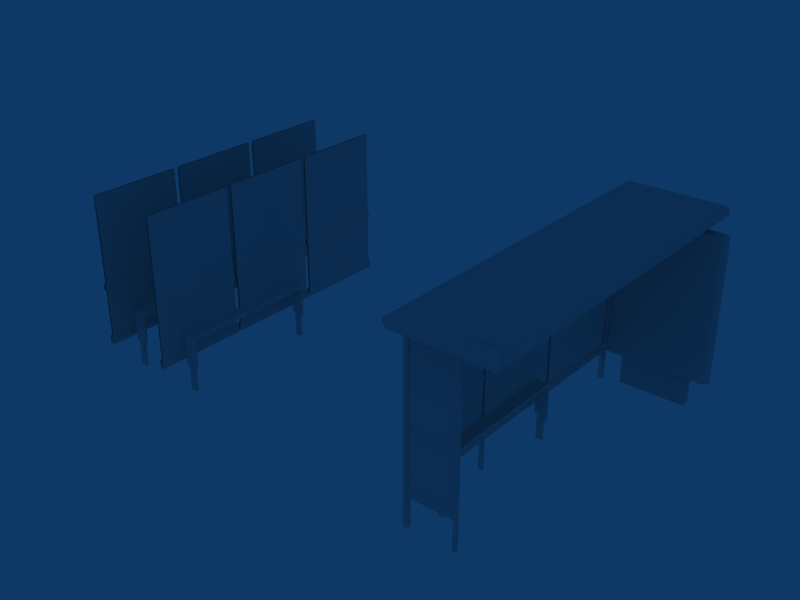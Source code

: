 # Source: Insignia_A.blend  (saved by Blender 2.49.2; exported with 4.5.12 LTS)
import bpy
from mathutils import Matrix  # noqa: F401  (used for matrix-valued properties, if any)

bpy.ops.wm.read_factory_settings(use_empty=True)
scene = bpy.context.scene
scene.name = 'Scene'

# ---- collections
col_collection_1 = bpy.data.collections.new('Collection 1'); scene.collection.children.link(col_collection_1)

# ---- world
world_world = bpy.data.worlds.new('World'); scene.world = world_world
world_world.color = (0.05656, 0.2208, 0.4)
world_world.use_sun_shadow = False
world_world.sun_shadow_jitter_overblur = 0.0
world_world.cycles.sampling_method = 'MANUAL'
world_world.cycles.sample_map_resolution = 256

# ---- meshes
me_cube_001 = bpy.data.meshes.new('Cube.001')
me_cube_001.from_pydata([(-4.98, -1.965, 0.15), (-4.98, -1.965, 0.27), (-4.99, -1.965, 0.28), (-4.99, -0.675, 0.28), (-4.98, -0.675, 0.27), (-4.98, -0.675, 0.15), (-5.02, -0.675, 0.15), (-5.02, -0.675, 0.27), (-5.01, -0.675, 0.28), (-5.01, -1.965, 0.28), (-5.02, -1.965, 0.27), (-5.02, -1.965, 0.15), (-5.02, -0.645, 0.15), (-5.02, -0.645, 0.27), (-5.01, -0.645, 0.28), (-5.01, 0.645, 0.28), (-5.02, 0.645, 0.27), (-5.02, 0.645, 0.15), (-4.98, 0.645, 0.15), (-4.98, 0.645, 0.27), (-4.99, 0.645, 0.28), (-4.99, -0.645, 0.28), (-4.98, -0.645, 0.27), (-4.98, -0.645, 0.15), (-4.98, 0.675, 0.15), (-4.98, 0.675, 0.27), (-4.99, 0.675, 0.28), (-4.98, 1.965, 0.27), (-4.98, 1.965, 0.15), (-5.02, 1.965, 0.15), (-5.02, 1.965, 0.27), (-5.01, 1.965, 0.28), (-5.01, 0.675, 0.28), (-5.02, 0.675, 0.27), (-5.02, 0.675, 0.15), (-4.99, 1.965, 0.28), (-5.02, -0.675, 0.94), (-5.02, -1.965, 0.94), (-5.02, -0.675, 1.01), (-5.02, -1.965, 1.01), (-5.01, -0.675, 0.93), (-5.01, -1.965, 0.93), (-5.01, -0.675, 1.02), (-5.01, -1.965, 1.02), (-5.01, -0.645, 1.02), (-5.01, 0.645, 1.02), (-5.01, -0.645, 0.93), (-5.01, 0.645, 0.93), (-5.02, -0.645, 1.01), (-5.02, 0.645, 1.01), (-5.02, -0.645, 0.94), (-5.02, 0.645, 0.94), (-4.98, 0.645, 0.94), (-4.98, -0.645, 0.94), (-4.98, 0.645, 1.01), (-4.98, -0.645, 1.01), (-4.99, 0.645, 0.93), (-4.99, -0.645, 0.93), (-4.99, -0.645, 1.02), (-4.99, 0.675, 1.02), (-4.99, 1.965, 1.02), (-4.99, 0.675, 0.93), (-4.99, 1.965, 0.93), (-4.98, 0.675, 1.01), (-4.98, 1.965, 1.01), (-4.98, 0.675, 0.94), (-4.98, 1.965, 0.94), (-5.02, 1.965, 0.94), (-5.02, 0.675, 0.94), (-5.02, 1.965, 1.01), (-5.02, 0.675, 1.01), (-5.01, 1.965, 0.93), (-5.01, 0.675, 0.93), (-5.01, 1.965, 1.02), (-5.01, 0.675, 1.02), (-4.99, -1.965, 1.02), (-4.99, -0.675, 1.02), (-4.99, -1.965, 0.93), (-4.99, -0.675, 0.93), (-4.98, -1.965, 1.01), (-4.98, -0.675, 1.01), (-4.98, -1.965, 0.94), (-4.98, -0.675, 0.94), (-4.99, 0.645, 1.02), (-3.99, 1.965, 0.28), (-4.01, 0.695, 1.02), (-4.01, 1.945, 1.02), (-4.01, 1.945, 2.22), (-4.01, 0.695, 2.22), (-3.99, 0.695, 2.22), (-3.99, 1.945, 2.22), (-3.99, 1.945, 1.02), (-3.99, 0.695, 1.02), (-3.99, -0.625, 1.02), (-3.99, 0.625, 1.02), (-3.99, 0.625, 2.22), (-3.99, -0.625, 2.22), (-4.01, -0.625, 2.22), (-4.01, 0.625, 2.22), (-4.01, 0.625, 1.02), (-4.01, -0.625, 1.02), (-4.01, -1.945, 1.02), (-4.01, -0.695, 1.02), (-4.01, -0.695, 2.22), (-4.01, -1.945, 2.22), (-3.99, -1.945, 2.22), (-3.99, -0.695, 2.22), (-3.99, -0.695, 1.02), (-3.99, -1.945, 1.02), (-3.99, -1.945, 0.28), (-3.99, -0.695, 0.28), (-3.99, -0.695, 0.93), (-3.99, -1.945, 0.93), (-4.01, -1.945, 0.93), (-4.01, -0.695, 0.93), (-4.01, -0.695, 0.28), (-4.01, -1.945, 0.28), (-4.01, -0.625, 0.28), (-4.01, 0.625, 0.28), (-4.01, 0.625, 0.93), (-4.01, -0.625, 0.93), (-3.99, -0.625, 0.93), (-3.99, 0.625, 0.93), (-3.99, 0.625, 0.28), (-3.99, -0.625, 0.28), (-3.99, 0.695, 0.28), (-3.99, 1.945, 0.28), (-3.99, 1.945, 0.93), (-3.99, 0.695, 0.93), (-4.01, 0.695, 0.93), (-4.01, 1.945, 0.93), (-4.01, 1.945, 0.28), (-4.01, 0.695, 0.28), (-4.91, 0.3, 0.54), (-4.91, 0.27, 0.51), (-4.91, 0.27, 0.55), (-4.91, -0.195, 0.51), (-4.91, -1.125, 0.51), (-4.91, -1.125, 0.55), (-4.91, -0.195, 0.55), (-4.91, -0.66, 0.51), (-4.91, -0.66, 0.55), (-4.91, -1.59, 0.55), (-4.91, -1.62, 0.54), (-4.91, -1.63, 0.51), (-4.87, -1.63, -0.25), (-4.87, -1.63, 0.1), (-4.79, -1.63, 0.1), (-4.79, -1.63, -0.25), (-4.75, -1.63, 0.1), (-4.91, -1.63, 0.1), (-4.75, -1.62, 0.53), (-4.91, -1.62, 0.54), (-4.75, -1.59, 0.54), (-4.91, -1.59, 0.55), (-4.91, -1.63, 0.51), (-4.75, -1.63, 0.5), (-4.91, 0.27, 0.55), (-4.75, 0.27, 0.54), (-4.91, -1.59, 0.51), (-4.91, -1.59, 0.1), (-4.87, -1.59, -0.25), (-4.87, -1.59, 0.1), (-4.91, -1.63, 0.1), (-4.87, -1.63, -0.25), (-4.87, -1.63, 0.1), (-4.75, -1.59, 0.1), (-4.79, -1.59, -0.25), (-4.79, -1.59, 0.1), (-4.75, -1.63, 0.5), (-4.75, -1.62, 0.53), (-4.75, -1.63, 0.1), (-4.79, -1.63, -0.25), (-4.79, -1.63, 0.1), (-4.75, -1.59, 0.5), (-4.91, -1.59, 0.1), (-4.75, -1.59, 0.1), (-4.91, -1.59, 0.51), (-4.87, -1.59, -0.25), (-4.79, -1.59, -0.25), (-4.79, -1.59, 0.1), (-4.87, -1.59, 0.1), (-4.75, -1.59, 0.5), (-4.75, -1.59, 0.54), (-4.91, -0.66, 0.55), (-4.75, -0.66, 0.54), (-4.91, -1.125, 0.55), (-4.91, -0.195, 0.55), (-4.75, -1.125, 0.54), (-4.75, -0.195, 0.54), (-4.75, -0.66, 0.54), (-4.75, -0.66, 0.5), (-4.75, -0.195, 0.54), (-4.75, -1.125, 0.54), (-4.75, -1.125, 0.5), (-4.75, -0.195, 0.5), (-4.75, 0.27, 0.54), (-4.75, 0.27, 0.5), (-4.79, 0.31, 0.1), (-4.79, 0.31, -0.25), (-4.75, 0.31, 0.1), (-4.75, 0.3, 0.53), (-4.75, 0.31, 0.5), (-4.79, 0.27, 0.1), (-4.79, 0.27, -0.25), (-4.75, 0.27, 0.1), (-4.87, 0.31, 0.1), (-4.87, 0.31, -0.25), (-4.91, 0.31, 0.1), (-4.91, 0.31, 0.51), (-4.87, 0.27, 0.1), (-4.87, 0.27, -0.25), (-4.91, 0.27, 0.1), (-4.75, 0.31, 0.5), (-4.91, 0.31, 0.51), (-4.91, 0.27, 0.55), (-4.75, 0.27, 0.54), (-4.91, 0.3, 0.54), (-4.75, 0.3, 0.53), (-4.91, 0.31, 0.1), (-4.75, 0.31, 0.1), (-4.79, 0.31, -0.25), (-4.79, 0.31, 0.1), (-4.87, 0.31, 0.1), (-4.87, 0.31, -0.25), (-4.87, 0.27, 0.1), (-4.79, 0.27, 0.1), (-4.79, 0.27, -0.25), (-4.87, 0.27, -0.25), (-4.91, 0.27, 0.51), (-4.75, 0.27, 0.1), (-4.91, 0.27, 0.1), (-4.75, 0.27, 0.5), (-3.99, 0.645, 1.02), (-4.99, -1.945, 0.28), (-4.99, -0.695, 0.28), (-4.99, -0.695, 2.22), (-4.99, -1.945, 2.22), (-5.01, -1.945, 2.22), (-5.01, -0.695, 2.22), (-5.01, -0.695, 0.28), (-5.01, -1.945, 0.28), (-5.01, -0.625, 0.28), (-5.01, 0.625, 0.28), (-5.01, 0.625, 2.22), (-5.01, -0.625, 2.22), (-4.99, -0.625, 2.22), (-4.99, 0.625, 2.22), (-4.99, 0.625, 0.28), (-4.99, -0.625, 0.28), (-4.99, 0.695, 0.28), (-4.99, 1.945, 0.28), (-4.99, 1.945, 2.22), (-4.99, 0.695, 2.22), (-5.01, 0.695, 2.22), (-5.01, 1.945, 2.22), (-5.01, 1.945, 0.28), (-5.01, 0.695, 0.28), (-3.75, 0.27, 0.5), (-3.91, 0.27, 0.1), (-3.75, 0.27, 0.1), (-3.91, 0.27, 0.51), (-3.87, 0.27, -0.25), (-3.79, 0.27, -0.25), (-3.79, 0.27, 0.1), (-3.87, 0.27, 0.1), (-3.87, 0.31, -0.25), (-3.87, 0.31, 0.1), (-3.79, 0.31, 0.1), (-3.79, 0.31, -0.25), (-3.75, 0.31, 0.1), (-3.91, 0.31, 0.1), (-3.75, 0.3, 0.53), (-3.91, 0.3, 0.54), (-3.75, 0.27, 0.54), (-3.91, 0.27, 0.55), (-3.91, 0.31, 0.51), (-3.75, 0.31, 0.5), (-3.91, 0.27, 0.51), (-3.91, 0.27, 0.1), (-3.87, 0.27, -0.25), (-3.87, 0.27, 0.1), (-3.91, 0.31, 0.51), (-3.91, 0.31, 0.1), (-3.87, 0.31, -0.25), (-3.87, 0.31, 0.1), (-3.75, 0.27, 0.1), (-3.79, 0.27, -0.25), (-3.79, 0.27, 0.1), (-3.75, 0.31, 0.5), (-3.75, 0.3, 0.53), (-3.75, 0.31, 0.1), (-3.79, 0.31, -0.25), (-3.79, 0.31, 0.1), (-3.75, 0.27, 0.5), (-3.75, 0.27, 0.54), (-3.75, -0.195, 0.5), (-3.75, -1.125, 0.5), (-3.75, -1.125, 0.54), (-3.75, -0.195, 0.54), (-3.75, -0.66, 0.5), (-3.75, -0.66, 0.54), (-3.75, -0.195, 0.54), (-3.75, -1.125, 0.54), (-3.91, -0.195, 0.55), (-3.91, -1.125, 0.55), (-3.75, -0.66, 0.54), (-3.91, -0.66, 0.55), (-3.75, -1.59, 0.54), (-3.75, 0.27, 0.5), (-3.75, -1.59, 0.5), (-3.75, 0.27, 0.54), (-3.87, -1.59, 0.1), (-3.79, -1.59, 0.1), (-3.79, -1.59, -0.25), (-3.87, -1.59, -0.25), (-3.91, -1.59, 0.51), (-3.75, -1.59, 0.1), (-3.91, -1.59, 0.1), (-3.75, -1.59, 0.5), (-3.79, -1.63, 0.1), (-3.79, -1.63, -0.25), (-3.75, -1.63, 0.1), (-3.75, -1.62, 0.53), (-3.75, -1.63, 0.5), (-3.79, -1.59, 0.1), (-3.79, -1.59, -0.25), (-3.75, -1.59, 0.1), (-3.87, -1.63, 0.1), (-3.87, -1.63, -0.25), (-3.91, -1.63, 0.1), (-3.91, -1.63, 0.51), (-3.87, -1.59, 0.1), (-3.87, -1.59, -0.25), (-3.91, -1.59, 0.1), (-3.91, -1.59, 0.51), (-3.75, 0.27, 0.54), (-3.91, 0.27, 0.55), (-3.75, -1.63, 0.5), (-3.91, -1.63, 0.51), (-3.91, -1.59, 0.55), (-3.75, -1.59, 0.54), (-3.91, -1.62, 0.54), (-3.75, -1.62, 0.53), (-3.91, -1.63, 0.1), (-3.75, -1.63, 0.1), (-3.79, -1.63, -0.25), (-3.79, -1.63, 0.1), (-3.87, -1.63, 0.1), (-3.87, -1.63, -0.25), (-3.98, -0.675, 0.94), (-3.98, -1.965, 0.94), (-3.98, -0.675, 1.01), (-3.98, -1.965, 1.01), (-3.99, -0.675, 0.93), (-3.99, -1.965, 0.93), (-3.99, -0.675, 1.02), (-3.99, -1.965, 1.02), (-4.01, 0.675, 1.02), (-4.01, 1.965, 1.02), (-4.01, 0.675, 0.93), (-4.01, 1.965, 0.93), (-4.02, 0.675, 1.01), (-4.02, 1.965, 1.01), (-4.02, 0.675, 0.94), (-4.02, 1.965, 0.94), (-4.02, 0.675, 0.15), (-4.02, 0.675, 0.27), (-4.01, 0.675, 0.28), (-4.01, 1.965, 0.28), (-4.02, 1.965, 0.27), (-4.02, 1.965, 0.15), (-3.98, 1.965, 0.15), (-3.98, 1.965, 0.27), (-3.99, 0.675, 0.28), (-3.98, 0.675, 0.27), (-3.98, 0.675, 0.15), (-3.98, 1.965, 0.94), (-3.98, 0.675, 0.94), (-3.98, 1.965, 1.01), (-3.98, 0.675, 1.01), (-3.99, 1.965, 0.93), (-3.99, 0.675, 0.93), (-3.99, 1.965, 1.02), (-3.99, 0.675, 1.02), (-3.99, -0.645, 1.02), (-3.99, -0.645, 0.93), (-3.99, 0.645, 0.93), (-3.98, -0.645, 1.01), (-3.98, 0.645, 1.01), (-3.98, -0.645, 0.94), (-3.98, 0.645, 0.94), (-3.98, -0.645, 0.15), (-3.98, -0.645, 0.27), (-3.99, -0.645, 0.28), (-3.99, 0.645, 0.28), (-3.98, 0.645, 0.27), (-3.98, 0.645, 0.15), (-4.02, 0.645, 0.15), (-4.02, 0.645, 0.27), (-4.01, 0.645, 0.28), (-4.01, -0.645, 0.28), (-4.02, -0.645, 0.27), (-4.02, -0.645, 0.15), (-4.02, 0.645, 0.94), (-4.02, -0.645, 0.94), (-4.02, 0.645, 1.01), (-4.02, -0.645, 1.01), (-4.01, 0.645, 0.93), (-4.01, -0.645, 0.93), (-4.01, 0.645, 1.02), (-4.01, -0.645, 1.02), (-4.01, -1.965, 1.02), (-4.01, -0.675, 1.02), (-4.01, -1.965, 0.93), (-4.01, -0.675, 0.93), (-4.02, -1.965, 1.01), (-4.02, -0.675, 1.01), (-4.02, -1.965, 0.94), (-4.02, -0.675, 0.94), (-4.02, -1.965, 0.15), (-4.02, -1.965, 0.27), (-4.01, -1.965, 0.28), (-4.01, -0.675, 0.28), (-4.02, -0.675, 0.27), (-4.02, -0.675, 0.15), (-3.98, -0.675, 0.15), (-3.98, -0.675, 0.27), (-3.99, -0.675, 0.28), (-3.99, -1.965, 0.28), (-3.98, -1.965, 0.27), (-3.98, -1.965, 0.15)], [], [(4, 3, 2, 1), (1, 0, 5, 4), (6, 11, 10, 7), (7, 10, 9, 8), (16, 13, 14, 15), (17, 12, 13, 16), (18, 19, 22, 23), (19, 20, 21, 22), (27, 35, 26, 25), (28, 27, 25, 24), (29, 34, 33, 30), (30, 33, 32, 31), (2, 3, 8, 9), (21, 20, 15, 14), (26, 35, 31, 32), (36, 37, 39, 38), (37, 36, 40, 41), (38, 39, 43, 42), (49, 48, 44, 45), (50, 51, 47, 46), (51, 50, 48, 49), (52, 54, 55, 53), (53, 57, 56, 52), (54, 83, 58, 55), (64, 60, 59, 63), (65, 61, 62, 66), (66, 64, 63, 65), (67, 68, 70, 69), (68, 67, 71, 72), (69, 70, 74, 73), (80, 76, 75, 79), (81, 77, 78, 82), (82, 80, 79, 81), (42, 43, 75, 76), (45, 44, 58, 83), (73, 74, 59, 60), (85, 88, 87, 86), (92, 91, 90, 89), (93, 94, 95, 96), (100, 97, 98, 99), (101, 104, 103, 102), (108, 107, 106, 105), (109, 110, 111, 112), (116, 113, 114, 115), (117, 120, 119, 118), (124, 123, 122, 121), (125, 126, 127, 128), (132, 129, 130, 131), (133, 209, 134, 135), (138, 137, 159, 142), (141, 140, 137, 138), (139, 136, 140, 141), (135, 134, 136, 139), (143, 142, 159, 144), (146, 145, 148, 147), (151, 153, 154, 152), (156, 151, 152, 155), (149, 156, 155, 150), (163, 144, 159, 160), (165, 162, 161, 164), (170, 169, 182, 183), (171, 166, 182, 169), (173, 172, 167, 168), (176, 175, 177, 174), (180, 179, 178, 181), (153, 188, 186, 154), (188, 185, 184, 186), (185, 189, 187, 184), (189, 158, 157, 187), (196, 192, 195, 197), (192, 190, 191, 195), (190, 193, 194, 191), (193, 183, 182, 194), (198, 203, 204, 199), (200, 202, 197, 205), (201, 196, 197, 202), (206, 207, 211, 210), (208, 212, 134, 209), (220, 219, 214, 213), (213, 214, 217, 218), (218, 217, 215, 216), (223, 222, 221, 224), (226, 225, 228, 227), (230, 232, 229, 231), (359, 358, 384, 383), (410, 411, 385, 233), (413, 412, 357, 356), (234, 235, 236, 237), (241, 238, 239, 240), (242, 245, 244, 243), (249, 248, 247, 246), (250, 251, 252, 253), (257, 254, 255, 256), (260, 258, 261, 259), (264, 265, 262, 263), (267, 268, 269, 266), (272, 273, 275, 274), (277, 276, 273, 272), (270, 271, 276, 277), (283, 279, 278, 282), (285, 284, 280, 281), (290, 295, 294, 289), (291, 289, 294, 286), (293, 288, 287, 292), (298, 308, 310, 297), (301, 298, 297, 300), (299, 301, 300, 296), (311, 299, 296, 309), (302, 336, 337, 304), (306, 302, 304, 307), (303, 306, 307, 305), (341, 303, 305, 340), (313, 314, 315, 312), (317, 318, 316, 319), (320, 321, 326, 325), (322, 327, 310, 324), (323, 324, 310, 308), (328, 332, 333, 329), (330, 331, 335, 334), (345, 338, 339, 344), (338, 343, 342, 339), (343, 341, 340, 342), (348, 349, 346, 347), (350, 352, 353, 351), (351, 355, 354, 350), (352, 356, 357, 353), (363, 362, 358, 359), (364, 365, 361, 360), (365, 364, 362, 363), (370, 367, 368, 369), (371, 366, 367, 370), (372, 373, 375, 376), (373, 84, 374, 375), (377, 379, 380, 378), (378, 382, 381, 377), (379, 383, 384, 380), (389, 233, 385, 388), (390, 386, 387, 391), (391, 389, 388, 390), (396, 395, 394, 393), (397, 396, 393, 392), (398, 403, 402, 399), (399, 402, 401, 400), (404, 405, 407, 406), (405, 404, 408, 409), (406, 407, 411, 410), (417, 416, 412, 413), (418, 419, 415, 414), (419, 418, 416, 417), (424, 421, 422, 423), (425, 420, 421, 424), (426, 427, 430, 431), (427, 428, 429, 430)])
me_cube_001.polygons.foreach_set('use_smooth', [True] * 153)
_uv = me_cube_001.uv_layers.new(name='UVTex')
_uv.uv.foreach_set('vector', [0.332, 0.9961, 0.3281, 0.9961, 0.3281, 0.3477, 0.332, 0.3477, 0.332, 0.3477, 0.3594, 0.3477, 0.3594, 0.9961, 0.332, 0.9961, 0.3594, 0.9961, 0.3594, 0.3477, 0.332, 0.3477, 0.332, 0.9961, 0.332, 0.9961, 0.332, 0.3477, 0.3281, 0.3477, 0.3281, 0.9961, 0.332, 0.9961, 0.332, 0.3477, 0.3281, 0.3477, 0.3281, 0.9961, 0.3594, 0.9961, 0.3594, 0.3477, 0.332, 0.3477, 0.332, 0.9961, 0.3594, 0.9961, 0.332, 0.9961, 0.332, 0.3477, 0.3594, 0.3477, 0.332, 0.9961, 0.3281, 0.9961, 0.3281, 0.3477, 0.332, 0.3477, 0.332, 0.9961, 0.3281, 0.9961, 0.3281, 0.3477, 0.332, 0.3477, 0.3594, 0.9961, 0.332, 0.9961, 0.332, 0.3477, 0.3594, 0.3477, 0.3594, 0.9961, 0.3594, 0.3477, 0.332, 0.3477, 0.332, 0.9961, 0.332, 0.9961, 0.332, 0.3477, 0.3281, 0.3477, 0.3281, 0.9961, 0.332, 0.3477, 0.332, 0.9961, 0.3281, 0.9961, 0.3281, 0.3477, 0.332, 0.3477, 0.332, 0.9961, 0.3281, 0.9961, 0.3281, 0.3477, 0.332, 0.3477, 0.332, 0.9961, 0.3281, 0.9961, 0.3281, 0.3477, 0.3828, 0.9961, 0.3828, 0.3477, 0.3672, 0.3477, 0.3672, 0.9961, 0.3828, 0.3477, 0.3828, 0.9961, 0.3867, 0.9961, 0.3867, 0.3477, 0.3672, 0.9961, 0.3672, 0.3477, 0.3633, 0.3477, 0.3633, 0.9961, 0.3672, 0.9961, 0.3672, 0.3477, 0.3633, 0.3477, 0.3633, 0.9961, 0.3828, 0.3477, 0.3828, 0.9961, 0.3867, 0.9961, 0.3867, 0.3477, 0.3828, 0.9961, 0.3828, 0.3477, 0.3672, 0.3477, 0.3672, 0.9961, 0.3828, 0.9961, 0.3672, 0.9961, 0.3672, 0.3477, 0.3828, 0.3477, 0.3828, 0.3477, 0.3867, 0.3477, 0.3867, 0.9961, 0.3828, 0.9961, 0.3672, 0.9961, 0.3633, 0.9961, 0.3633, 0.3477, 0.3672, 0.3477, 0.3672, 0.9961, 0.3633, 0.9961, 0.3633, 0.3477, 0.3672, 0.3477, 0.3828, 0.3477, 0.3867, 0.3477, 0.3867, 0.9961, 0.3828, 0.9961, 0.3828, 0.9961, 0.3672, 0.9961, 0.3672, 0.3477, 0.3828, 0.3477, 0.3828, 0.9961, 0.3828, 0.3477, 0.3672, 0.3477, 0.3672, 0.9961, 0.3828, 0.3477, 0.3828, 0.9961, 0.3867, 0.9961, 0.3867, 0.3477, 0.3672, 0.9961, 0.3672, 0.3477, 0.3633, 0.3477, 0.3633, 0.9961, 0.3672, 0.9961, 0.3633, 0.9961, 0.3633, 0.3477, 0.3672, 0.3477, 0.3828, 0.3477, 0.3867, 0.3477, 0.3867, 0.9961, 0.3828, 0.9961, 0.3828, 0.9961, 0.3672, 0.9961, 0.3672, 0.3477, 0.3828, 0.3477, 0.3633, 0.9961, 0.3633, 0.3477, 0.3672, 0.3477, 0.3672, 0.9961, 0.3633, 0.9961, 0.3633, 0.3477, 0.3672, 0.3477, 0.3672, 0.9961, 0.3633, 0.9961, 0.3633, 0.3477, 0.3672, 0.3477, 0.3672, 0.9961, 0.3281, 0.003906, 0.3281, 0.3398, 0.3867, 0.3398, 0.3867, 0.003906, 0.3281, 0.003906, 0.3867, 0.003906, 0.3867, 0.3398, 0.3281, 0.3398, 0.3281, 0.003906, 0.3867, 0.003906, 0.3867, 0.3398, 0.3281, 0.3398, 0.3281, 0.003906, 0.3281, 0.3398, 0.3867, 0.3398, 0.3867, 0.003906, 0.3281, 0.003906, 0.3281, 0.3398, 0.3867, 0.3398, 0.3867, 0.003906, 0.3281, 0.003906, 0.3867, 0.003906, 0.3867, 0.3398, 0.3281, 0.3398, 0.001953, 6.145e-08, 0.3242, 0.0, 0.3242, 0.3359, 0.001953, 0.3359, 0.001953, 6.145e-08, 0.001953, 0.3359, 0.3242, 0.3359, 0.3242, 0.0, 0.001953, 6.145e-08, 0.001953, 0.3359, 0.3242, 0.3359, 0.3242, 0.0, 0.001953, 6.145e-08, 0.3242, 0.0, 0.3242, 0.3359, 0.001953, 0.3359, 0.001953, 6.145e-08, 0.3242, 0.0, 0.3242, 0.3359, 0.001953, 0.3359, 0.001953, 6.145e-08, 0.001953, 0.3359, 0.3242, 0.3359, 0.3242, 0.0, 0.7637, 0.7119, 0.7578, 0.7017, 0.7812, 0.7017, 0.7812, 0.7153, 0.7383, 0.7188, 0.7617, 0.7188, 0.7617, 0.5313, 0.7383, 0.5313, 0.7383, 0.7188, 0.7617, 0.7188, 0.7617, 0.5313, 0.7383, 0.5313, 0.7383, 0.7188, 0.7617, 0.7188, 0.7617, 0.5313, 0.7383, 0.5313, 0.7383, 0.7188, 0.7617, 0.7188, 0.7617, 0.5313, 0.7383, 0.5313, 0.7637, 0.7119, 0.7812, 0.7153, 0.7812, 0.7017, 0.7578, 0.7017, 0.7461, 0.6903, 0.7461, 0.5312, 0.7695, 0.5312, 0.7695, 0.6903, 0.7812, 0.7119, 0.7812, 0.7153, 0.7344, 0.7188, 0.7344, 0.7153, 0.7812, 0.7017, 0.7812, 0.7119, 0.7344, 0.7153, 0.7344, 0.7051, 0.7812, 0.5653, 0.7812, 0.7017, 0.7344, 0.7051, 0.7344, 0.5653, 0.7578, 0.5653, 0.7578, 0.7051, 0.7344, 0.7051, 0.7344, 0.5653, 0.7578, 0.6903, 0.7344, 0.6903, 0.7344, 0.5312, 0.7578, 0.5312, 0.7637, 0.7119, 0.7578, 0.7017, 0.7812, 0.7017, 0.7812, 0.7153, 0.7578, 0.5653, 0.7813, 0.5653, 0.7812, 0.7017, 0.7578, 0.7017, 0.7578, 0.6903, 0.7578, 0.5312, 0.7812, 0.5312, 0.7813, 0.6903, 0.7812, 0.5653, 0.7344, 0.5653, 0.7344, 0.7051, 0.7812, 0.7017, 0.7695, 0.6903, 0.7695, 0.5312, 0.7461, 0.5312, 0.7461, 0.6903, 0.793, 0.9687, 0.793, 0.7188, 0.7305, 0.7188, 0.7305, 0.9688, 0.793, 0.9844, 0.793, 0.7344, 0.7305, 0.7344, 0.7305, 0.9844, 0.793, 0.7344, 0.793, 0.9844, 0.7305, 0.9844, 0.7305, 0.7344, 0.793, 0.7188, 0.793, 0.9688, 0.7305, 0.9688, 0.7305, 0.7188, 0.7383, 0.7188, 0.7383, 0.5313, 0.7617, 0.5313, 0.7617, 0.7188, 0.7383, 0.7188, 0.7383, 0.5313, 0.7617, 0.5313, 0.7617, 0.7188, 0.7383, 0.7188, 0.7383, 0.5313, 0.7617, 0.5313, 0.7617, 0.7188, 0.7383, 0.7188, 0.7383, 0.5313, 0.7617, 0.5313, 0.7617, 0.7188, 0.7578, 0.6903, 0.7813, 0.6903, 0.7812, 0.5312, 0.7578, 0.5312, 0.7578, 0.5653, 0.7578, 0.7017, 0.7812, 0.7017, 0.7813, 0.5653, 0.7637, 0.7119, 0.7812, 0.7153, 0.7812, 0.7017, 0.7578, 0.7017, 0.7578, 0.6903, 0.7578, 0.5312, 0.7344, 0.5312, 0.7344, 0.6903, 0.7578, 0.5653, 0.7344, 0.5653, 0.7344, 0.7051, 0.7578, 0.7051, 0.7812, 0.5653, 0.7344, 0.5653, 0.7344, 0.7051, 0.7812, 0.7017, 0.7812, 0.7017, 0.7344, 0.7051, 0.7344, 0.7153, 0.7812, 0.7119, 0.7812, 0.7119, 0.7344, 0.7153, 0.7344, 0.7188, 0.7812, 0.7153, 0.7461, 0.6903, 0.7695, 0.6903, 0.7695, 0.5312, 0.7461, 0.5312, 0.7695, 0.6903, 0.7461, 0.6903, 0.7461, 0.5312, 0.7695, 0.5312, 0.7812, 0.5653, 0.7812, 0.7017, 0.7344, 0.7051, 0.7344, 0.5653, 0.3633, 0.9961, 0.3633, 0.3477, 0.3672, 0.3477, 0.3672, 0.9961, 0.3633, 0.9961, 0.3633, 0.3477, 0.3672, 0.3477, 0.3672, 0.9961, 0.3633, 0.9961, 0.3633, 0.3477, 0.3672, 0.3477, 0.3672, 0.9961, 0.3281, 0.003906, 0.3867, 0.003906, 0.3867, 0.3398, 0.3281, 0.3398, 0.3281, 0.003906, 0.3281, 0.3398, 0.3867, 0.3398, 0.3867, 0.003906, 0.3281, 0.003906, 0.3281, 0.3398, 0.3867, 0.3398, 0.3867, 0.003906, 0.3281, 0.003906, 0.3867, 0.003906, 0.3867, 0.3398, 0.3281, 0.3398, 0.3281, 0.003906, 0.3867, 0.003906, 0.3867, 0.3398, 0.3281, 0.3398, 0.3281, 0.003906, 0.3281, 0.3398, 0.3867, 0.3398, 0.3867, 0.003906, 0.7812, 0.5653, 0.7812, 0.7017, 0.7344, 0.7051, 0.7344, 0.5653, 0.7695, 0.6903, 0.7461, 0.6903, 0.7461, 0.5312, 0.7695, 0.5312, 0.7461, 0.6903, 0.7695, 0.6903, 0.7695, 0.5312, 0.7461, 0.5312, 0.7812, 0.7119, 0.7344, 0.7153, 0.7344, 0.7188, 0.7812, 0.7153, 0.7812, 0.7017, 0.7344, 0.7051, 0.7344, 0.7153, 0.7812, 0.7119, 0.7812, 0.5653, 0.7344, 0.5653, 0.7344, 0.7051, 0.7812, 0.7017, 0.7578, 0.5653, 0.7344, 0.5653, 0.7344, 0.7051, 0.7578, 0.7051, 0.7578, 0.6903, 0.7578, 0.5312, 0.7344, 0.5312, 0.7344, 0.6903, 0.7637, 0.7119, 0.7812, 0.7153, 0.7812, 0.7017, 0.7578, 0.7017, 0.7578, 0.5653, 0.7578, 0.7017, 0.7812, 0.7017, 0.7813, 0.5653, 0.7578, 0.6903, 0.7813, 0.6903, 0.7812, 0.5312, 0.7578, 0.5312, 0.7383, 0.7188, 0.7383, 0.5313, 0.7617, 0.5313, 0.7617, 0.7188, 0.7383, 0.7188, 0.7383, 0.5313, 0.7617, 0.5313, 0.7617, 0.7188, 0.7383, 0.7188, 0.7383, 0.5313, 0.7617, 0.5313, 0.7617, 0.7188, 0.7383, 0.7188, 0.7383, 0.5313, 0.7617, 0.5313, 0.7617, 0.7188, 0.793, 0.7188, 0.793, 0.9688, 0.7305, 0.9688, 0.7305, 0.7188, 0.793, 0.7344, 0.793, 0.9844, 0.7305, 0.9844, 0.7305, 0.7344, 0.793, 0.9844, 0.793, 0.7344, 0.7305, 0.7344, 0.7305, 0.9844, 0.793, 0.9687, 0.793, 0.7188, 0.7305, 0.7188, 0.7305, 0.9688, 0.7695, 0.6903, 0.7695, 0.5312, 0.7461, 0.5312, 0.7461, 0.6903, 0.7812, 0.5653, 0.7344, 0.5653, 0.7344, 0.7051, 0.7812, 0.7017, 0.7578, 0.6903, 0.7578, 0.5312, 0.7812, 0.5312, 0.7813, 0.6903, 0.7578, 0.5653, 0.7813, 0.5653, 0.7812, 0.7017, 0.7578, 0.7017, 0.7637, 0.7119, 0.7578, 0.7017, 0.7812, 0.7017, 0.7812, 0.7153, 0.7578, 0.6903, 0.7344, 0.6903, 0.7344, 0.5312, 0.7578, 0.5312, 0.7578, 0.5653, 0.7578, 0.7051, 0.7344, 0.7051, 0.7344, 0.5653, 0.7812, 0.5653, 0.7812, 0.7017, 0.7344, 0.7051, 0.7344, 0.5653, 0.7812, 0.7017, 0.7812, 0.7119, 0.7344, 0.7153, 0.7344, 0.7051, 0.7812, 0.7119, 0.7812, 0.7153, 0.7344, 0.7188, 0.7344, 0.7153, 0.7461, 0.6903, 0.7461, 0.5312, 0.7695, 0.5312, 0.7695, 0.6903, 0.3828, 0.9961, 0.3672, 0.9961, 0.3672, 0.3477, 0.3828, 0.3477, 0.3828, 0.3477, 0.3867, 0.3477, 0.3867, 0.9961, 0.3828, 0.9961, 0.3672, 0.9961, 0.3633, 0.9961, 0.3633, 0.3477, 0.3672, 0.3477, 0.3672, 0.9961, 0.3672, 0.3477, 0.3633, 0.3477, 0.3633, 0.9961, 0.3828, 0.3477, 0.3828, 0.9961, 0.3867, 0.9961, 0.3867, 0.3477, 0.3828, 0.9961, 0.3828, 0.3477, 0.3672, 0.3477, 0.3672, 0.9961, 0.332, 0.9961, 0.332, 0.3477, 0.3281, 0.3477, 0.3281, 0.9961, 0.3594, 0.9961, 0.3594, 0.3477, 0.332, 0.3477, 0.332, 0.9961, 0.3594, 0.9961, 0.332, 0.9961, 0.332, 0.3477, 0.3594, 0.3477, 0.332, 0.9961, 0.3281, 0.9961, 0.3281, 0.3477, 0.332, 0.3477, 0.3828, 0.9961, 0.3672, 0.9961, 0.3672, 0.3477, 0.3828, 0.3477, 0.3828, 0.3477, 0.3867, 0.3477, 0.3867, 0.9961, 0.3828, 0.9961, 0.3672, 0.9961, 0.3633, 0.9961, 0.3633, 0.3477, 0.3672, 0.3477, 0.3672, 0.9961, 0.3633, 0.9961, 0.3633, 0.3477, 0.3672, 0.3477, 0.3828, 0.3477, 0.3867, 0.3477, 0.3867, 0.9961, 0.3828, 0.9961, 0.3828, 0.9961, 0.3672, 0.9961, 0.3672, 0.3477, 0.3828, 0.3477, 0.332, 0.9961, 0.3281, 0.9961, 0.3281, 0.3477, 0.332, 0.3477, 0.3594, 0.9961, 0.332, 0.9961, 0.332, 0.3477, 0.3594, 0.3477, 0.3594, 0.9961, 0.3594, 0.3477, 0.332, 0.3477, 0.332, 0.9961, 0.332, 0.9961, 0.332, 0.3477, 0.3281, 0.3477, 0.3281, 0.9961, 0.3828, 0.9961, 0.3828, 0.3477, 0.3672, 0.3477, 0.3672, 0.9961, 0.3828, 0.3477, 0.3828, 0.9961, 0.3867, 0.9961, 0.3867, 0.3477, 0.3672, 0.9961, 0.3672, 0.3477, 0.3633, 0.3477, 0.3633, 0.9961, 0.3672, 0.9961, 0.3672, 0.3477, 0.3633, 0.3477, 0.3633, 0.9961, 0.3828, 0.3477, 0.3828, 0.9961, 0.3867, 0.9961, 0.3867, 0.3477, 0.3828, 0.9961, 0.3828, 0.3477, 0.3672, 0.3477, 0.3672, 0.9961, 0.332, 0.9961, 0.332, 0.3477, 0.3281, 0.3477, 0.3281, 0.9961, 0.3594, 0.9961, 0.3594, 0.3477, 0.332, 0.3477, 0.332, 0.9961, 0.3594, 0.9961, 0.332, 0.9961, 0.332, 0.3477, 0.3594, 0.3477, 0.332, 0.9961, 0.3281, 0.9961, 0.3281, 0.3477, 0.332, 0.3477])
me_cube_001.use_remesh_preserve_volume = False
me_cube_001.use_remesh_preserve_attributes = False
me_cube_001.use_mirror_vertex_groups = False
me_cube_001.update()
me_cube = bpy.data.meshes.new('Cube')
me_cube.from_pydata([(0.01, -1.945, 0.28), (0.01, -0.695, 0.28), (0.01, -0.695, 2.22), (0.01, -1.945, 2.22), (0.255, 2.155, 0.15), (1.155, 2.155, 0.15), (1.155, 2.155, -0.25), (0.255, 2.155, -0.25), (0.255, 2.045, -0.25), (1.155, 2.045, -0.25), (1.155, 2.045, 0.15), (0.255, 2.045, 0.15), (-0.004952, 2.062, 2.1), (-0.015, 2.1, 2.1), (-0.004952, 2.137, 2.1), (0.0225, 2.165, 2.1), (0.06, 2.025, 2.1), (0.0225, 2.035, 2.1), (-0.015, 2.1, 0.15), (-0.004952, 2.062, 0.15), (-0.004952, 2.137, 0.15), (0.0225, 2.165, 0.15), (0.0225, 2.035, 0.15), (0.06, 2.025, 0.15), (1.35, 2.025, 0.15), (1.35, 2.175, 0.15), (1.387, 2.165, 0.15), (1.387, 2.035, 0.15), (1.415, 2.062, 0.15), (1.415, 2.137, 0.15), (1.425, 2.1, 0.15), (1.387, 2.165, 2.1), (1.35, 2.175, 2.1), (1.387, 2.035, 2.1), (1.415, 2.062, 2.1), (1.425, 2.1, 2.1), (1.415, 2.137, 2.1), (0.06, 2.175, 2.1), (1.35, 2.025, 2.1), (0.06, 2.175, 0.15), (0.02, -1.965, 2.22), (0.02, -1.965, 2.25), (0.02, -0.675, 2.25), (0.02, -0.675, 2.22), (0.03, -1.965, -0.25), (0.03, -1.965, 2.25), (0.03, -2.025, 2.25), (0.03, -2.025, -0.25), (-0.03, -1.965, -0.25), (-0.03, -1.965, 2.25), (0.03, -1.965, 2.25), (0.03, -1.965, -0.25), (-0.03, -2.025, -0.25), (-0.03, -2.025, 2.25), (-0.03, -1.965, 2.25), (-0.03, -1.965, -0.25), (0.03, -2.025, -0.25), (0.03, -2.025, 2.25), (-0.03, -2.025, 2.25), (-0.03, -2.025, -0.25), (-0.03, -0.675, -0.25), (-0.03, -0.675, 2.31), (0.03, -0.675, 2.31), (0.03, -0.675, -0.25), (-0.03, -0.645, -0.25), (-0.03, -0.645, 2.31), (-0.03, -0.675, 2.31), (-0.03, -0.675, -0.25), (0.03, -0.645, -0.25), (0.03, -0.645, 2.31), (-0.03, -0.645, 2.31), (-0.03, -0.645, -0.25), (0.03, -0.675, -0.25), (0.03, -0.675, 2.31), (0.03, -0.645, 2.31), (0.03, -0.645, -0.25), (-0.02, -1.965, 2.22), (0.02, -1.965, 2.22), (0.02, -0.675, 2.22), (-0.02, -0.675, 2.22), (-0.02, -0.675, 2.22), (-0.02, -0.675, 2.25), (-0.02, -1.965, 2.25), (-0.02, -1.965, 2.22), (-0.01, -1.945, 2.22), (-0.01, -0.695, 2.22), (-0.01, -0.695, 0.28), (-0.01, -1.945, 0.28), (-0.02, -0.645, 2.22), (-0.02, -0.645, 2.25), (-0.02, 0.645, 2.25), (-0.02, 0.645, 2.22), (-0.02, 0.645, 2.22), (0.02, 0.645, 2.22), (0.02, -0.645, 2.22), (-0.02, -0.645, 2.22), (0.02, 0.645, 2.22), (0.02, 0.645, 2.25), (0.02, -0.645, 2.25), (0.02, -0.645, 2.22), (0.02, 0.675, 2.22), (0.02, 0.675, 2.25), (0.02, 1.965, 2.25), (0.02, 1.965, 2.22), (-0.02, 0.675, 2.22), (0.02, 0.675, 2.22), (0.02, 1.965, 2.22), (-0.02, 1.965, 2.22), (-0.02, 1.965, 2.22), (-0.02, 1.965, 2.25), (-0.02, 0.675, 2.25), (-0.02, 0.675, 2.22), (0.03, 0.675, -0.25), (0.03, 0.675, 2.31), (0.03, 0.645, 2.31), (0.03, 0.645, -0.25), (-0.03, 0.675, -0.25), (-0.03, 0.675, 2.31), (0.03, 0.675, 2.31), (0.03, 0.675, -0.25), (-0.03, 0.645, -0.25), (-0.03, 0.645, 2.31), (-0.03, 0.675, 2.31), (-0.03, 0.675, -0.25), (0.03, 0.645, -0.25), (0.03, 0.645, 2.31), (-0.03, 0.645, 2.31), (-0.03, 0.645, -0.25), (-0.03, 1.965, -0.25), (-0.03, 1.965, 2.25), (0.03, 1.965, 2.25), (0.03, 1.965, -0.25), (-0.03, 2.025, -0.25), (-0.03, 2.025, 2.25), (-0.03, 1.965, 2.25), (-0.03, 1.965, -0.25), (0.03, 2.025, -0.25), (0.03, 2.025, 2.25), (-0.03, 2.025, 2.25), (-0.03, 2.025, -0.25), (0.03, 1.965, -0.25), (0.03, 1.965, 2.25), (0.03, 2.025, 2.25), (0.03, 2.025, -0.25), (-0.01, -0.625, 0.28), (-0.01, 0.625, 0.28), (-0.01, 0.625, 2.22), (-0.01, -0.625, 2.22), (0.01, -0.625, 2.22), (0.01, 0.625, 2.22), (0.01, 0.625, 0.28), (0.01, -0.625, 0.28), (0.01, 0.695, 0.28), (0.01, 1.945, 0.28), (0.01, 1.945, 2.22), (0.01, 0.695, 2.22), (-0.01, 0.695, 2.22), (-0.01, 1.945, 2.22), (-0.01, 1.945, 0.28), (-0.01, 0.695, 0.28), (0.63, -1.965, -0.25), (0.63, -1.965, 2.26), (0.66, -1.965, 2.26), (0.66, -1.965, -0.25), (0.63, -2.025, -0.25), (0.63, -2.025, 2.26), (0.63, -1.965, 2.26), (0.63, -1.965, -0.25), (0.66, -2.025, -0.25), (0.66, -2.025, 2.26), (0.63, -2.025, 2.26), (0.63, -2.025, -0.25), (0.66, -1.965, -0.25), (0.66, -1.965, 2.26), (0.66, -2.025, 2.26), (0.66, -2.025, -0.25), (0.03, -1.975, 0.15), (0.03, -1.975, 0.27), (0.03, -1.985, 0.28), (0.63, -1.985, 0.28), (0.63, -1.975, 0.27), (0.63, -1.975, 0.15), (0.63, -2.015, 0.15), (0.63, -2.015, 0.27), (0.63, -2.005, 0.28), (0.03, -2.005, 0.28), (0.03, -2.015, 0.27), (0.03, -2.015, 0.15), (0.63, -1.985, 1.02), (0.03, -1.985, 0.93), (0.63, -1.985, 0.93), (0.03, -1.975, 1.01), (0.63, -1.975, 1.01), (0.03, -1.975, 0.94), (0.63, -1.975, 0.94), (0.63, -2.015, 0.94), (0.03, -2.015, 0.94), (0.63, -2.015, 1.01), (0.03, -2.015, 1.01), (0.63, -2.005, 0.93), (0.03, -2.005, 0.93), (0.03, -2.005, 1.02), (0.03, -1.975, 2.22), (0.03, -1.975, 2.25), (0.63, -1.975, 2.25), (0.63, -1.975, 2.22), (0.63, -2.015, 2.22), (0.63, -2.015, 2.25), (0.03, -2.015, 2.25), (0.03, -2.015, 2.22), (-0.03, 2.13, 2.25), (-0.03, 2.07, 2.25), (1.2, 2.13, 2.25), (1.2, 2.07, 2.25), (-0.03, 2.13, 2.31), (1.2, 2.13, 2.31), (1.2, 2.07, 2.31), (-0.03, 2.07, 2.31), (-0.03, -2.025, 2.31), (1.2, -2.025, 2.31), (1.2, -1.965, 2.31), (-0.03, -1.965, 2.31), (1.2, -2.025, 2.25), (1.2, -1.965, 2.25), (-0.03, -2.025, 2.25), (-0.03, -1.965, 2.25), (1.2, 2.345, 2.31), (-0.03, 2.345, 2.31), (1.2, -2.24, 2.31), (-0.03, -2.24, 2.31), (1.2, 2.345, 2.22), (-0.03, 2.345, 2.22), (-0.03, -2.24, 2.22), (1.2, -2.24, 2.22), (-0.03, 2.35, 2.22), (1.2, 2.35, 2.37), (-0.03, 2.35, 2.37), (-0.03, -2.245, 2.22), (-0.03, -2.245, 2.37), (1.2, -2.245, 2.37), (1.237, 2.35, 2.36), (1.238, -2.245, 2.36), (1.265, 2.35, 2.333), (1.2, 2.35, 2.22), (1.237, 2.35, 2.23), (1.238, -2.245, 2.23), (1.265, -2.245, 2.258), (1.265, 2.35, 2.258), (1.275, 2.35, 2.295), (1.275, -2.245, 2.295), (1.2, -2.245, 2.22), (1.265, -2.245, 2.333), (-0.09495, -2.245, 2.333), (-0.105, -2.245, 2.295), (-0.105, 2.35, 2.295), (-0.09495, 2.35, 2.258), (-0.09495, -2.245, 2.258), (-0.0675, -2.245, 2.23), (-0.0675, 2.35, 2.23), (-0.09495, 2.35, 2.333), (-0.0675, -2.245, 2.36), (-0.0675, 2.35, 2.36), (1.115, 2.09, 2.25), (1.115, 2.09, 2.1), (1.115, 2.11, 2.25), (1.115, 2.11, 2.1), (1.095, 2.11, 2.1), (1.095, 2.11, 2.25), (1.095, 2.09, 2.1), (1.095, 2.09, 2.25), (0.295, 2.09, 2.25), (0.295, 2.09, 2.1), (0.295, 2.11, 2.25), (0.295, 2.11, 2.1), (0.315, 2.11, 2.1), (0.315, 2.11, 2.25), (0.315, 2.09, 2.1), (0.315, 2.09, 2.25), (-0.03, -1.965, 2.25), (-0.03, -2.025, 2.25), (1.2, -1.965, 2.25), (1.2, -2.025, 2.25), (1.2, 2.07, 2.25), (1.2, 2.13, 2.25), (-0.03, 2.07, 2.25), (-0.03, 2.13, 2.25), (0.06, 2.1, 2.1), (0.0225, 2.165, 2.1), (0.06, 2.175, 2.1), (0.0225, 2.035, 2.1), (-0.004952, 2.062, 2.1), (-0.015, 2.1, 2.1), (-0.004952, 2.137, 2.1), (1.35, 2.025, 2.1), (1.415, 2.137, 2.1), (1.425, 2.1, 2.1), (1.415, 2.062, 2.1), (1.387, 2.035, 2.1), (1.35, 2.175, 2.1), (1.387, 2.165, 2.1), (1.35, 2.1, 2.1), (0.06, 2.025, 2.1), (-0.0675, 2.35, 2.36), (-0.09495, 2.35, 2.333), (-0.0675, 2.35, 2.23), (-0.09495, 2.35, 2.258), (-0.105, 2.35, 2.295), (-0.03, 2.35, 2.295), (1.2, 2.35, 2.295), (1.275, 2.35, 2.295), (1.265, 2.35, 2.258), (1.237, 2.35, 2.23), (1.2, 2.35, 2.22), (1.265, 2.35, 2.333), (1.237, 2.35, 2.36), (-0.03, 2.35, 2.37), (1.2, 2.35, 2.37), (-0.03, 2.35, 2.22), (-0.0675, -2.245, 2.36), (-0.0675, -2.245, 2.23), (-0.09495, -2.245, 2.258), (-0.03, -2.245, 2.295), (-0.105, -2.245, 2.295), (-0.09495, -2.245, 2.333), (1.2, -2.245, 2.22), (1.275, -2.245, 2.295), (1.2, -2.245, 2.295), (1.265, -2.245, 2.258), (1.238, -2.245, 2.23), (-0.03, -2.245, 2.37), (-0.03, -2.245, 2.22), (0.255, 2.045, 0.15), (1.155, 2.045, 0.15), (1.155, 2.045, -0.25), (0.255, 2.045, -0.25), (0.255, 2.155, -0.25), (1.155, 2.155, -0.25), (1.155, 2.155, 0.15), (0.255, 2.155, 0.15), (1.275, -2.245, 2.37), (1.2, -2.245, 2.37), (1.275, -2.245, 2.47), (0.95, -2.245, 2.47), (0.95, -2.245, 2.37), (0.95, -2.24, 2.37), (0.95, -2.24, 2.47), (1.275, -2.24, 2.47), (1.2, -2.24, 2.37), (1.275, -2.24, 2.37), (1.2, -2.24, 2.295), (1.275, -2.24, 2.295), (0.7176, 0.1326, 2.3), (0.6568, 0.1732, 2.3), (0.585, 0.1875, 2.3), (0.5132, 0.1732, 2.3), (0.4524, 0.1326, 2.3), (0.4118, 0.07175, 2.3), (0.3975, -6.557e-07, 2.3), (0.4118, -0.07175, 2.3), (0.4524, -0.1326, 2.3), (0.5132, -0.1732, 2.3), (0.585, -0.1875, 2.3), (0.6568, -0.1732, 2.3), (0.7176, -0.1326, 2.3), (0.7582, -0.07175, 2.3), (0.7725, -5.364e-07, 2.3), (0.7582, 0.07175, 2.3), (0.585, -7.153e-07, 2.265), (1.303, 1.082, -0.3623), (0.03, -2.005, 0.28), (0.63, -2.005, 0.28), (0.63, -2.005, 2.22), (0.03, -2.005, 2.22), (0.03, -1.985, 2.22), (0.63, -1.985, 2.22), (0.63, -1.985, 0.28), (0.03, -1.985, 0.28), (0.63, -2.005, 1.02), (0.03, -1.985, 1.02), (-0.02, -0.675, 0.94), (-0.02, -1.965, 0.94), (-0.02, -0.675, 1.01), (-0.02, -1.965, 1.01), (-0.01, -0.675, 0.93), (-0.009999, -1.965, 0.93), (-0.01, -0.675, 1.02), (-0.009999, -1.965, 1.02), (-0.01, -0.645, 1.02), (-0.01, 0.645, 1.02), (-0.01, -0.645, 0.93), (-0.01, 0.645, 0.93), (-0.02, -0.645, 1.01), (-0.02, 0.645, 1.01), (-0.02, -0.645, 0.94), (-0.02, 0.645, 0.94), (0.02, 0.645, 0.94), (0.02, -0.645, 0.94), (0.02, 0.645, 1.01), (0.02, -0.645, 1.01), (0.01, 0.645, 0.93), (0.01, -0.645, 0.93), (0.01, -0.645, 1.02), (0.01, 0.675, 1.02), (0.01, 1.965, 1.02), (0.01, 0.675, 0.93), (0.01, 1.965, 0.93), (0.02, 0.675, 1.01), (0.02, 1.965, 1.01), (0.02, 0.675, 0.94), (0.02, 1.965, 0.94), (-0.02, 1.965, 0.94), (-0.02, 0.675, 0.94), (-0.02, 1.965, 1.01), (-0.02, 0.675, 1.01), (-0.01, 1.965, 0.93), (-0.01, 0.675, 0.93), (-0.01, 1.965, 1.02), (-0.01, 0.675, 1.02), (0.01, -1.965, 1.02), (0.01, -0.675, 1.02), (0.01, -1.965, 0.93), (0.01, -0.675, 0.93), (0.02, -1.965, 1.01), (0.02, -0.675, 1.01), (0.02, -1.965, 0.94), (0.02, -0.675, 0.94), (0.01, 0.645, 1.02), (0.02, -1.965, 0.15), (0.02, -1.965, 0.27), (0.01, -1.965, 0.28), (0.01, -0.675, 0.28), (0.02, -0.675, 0.27), (0.02, -0.675, 0.15), (-0.02, -0.675, 0.15), (-0.02, -0.675, 0.27), (-0.01, -0.675, 0.28), (-0.009999, -1.965, 0.28), (-0.02, -1.965, 0.27), (-0.02, -1.965, 0.15), (-0.02, -0.645, 0.15), (-0.02, -0.645, 0.27), (-0.01, -0.645, 0.28), (-0.01, 0.645, 0.28), (-0.02, 0.645, 0.27), (-0.02, 0.645, 0.15), (0.02, 0.645, 0.15), (0.02, 0.645, 0.27), (0.01, 0.645, 0.28), (0.01, -0.645, 0.28), (0.02, -0.645, 0.27), (0.02, -0.645, 0.15), (0.02, 0.675, 0.15), (0.02, 0.675, 0.27), (0.01, 0.675, 0.28), (0.02, 1.965, 0.27), (0.02, 1.965, 0.15), (-0.02, 1.965, 0.15), (-0.02, 1.965, 0.27), (-0.01, 1.965, 0.28), (-0.01, 0.675, 0.28), (-0.02, 0.675, 0.27), (-0.02, 0.675, 0.15), (0.01, 1.965, 0.28), (0.25, 0.27, 0.5), (0.09, 0.27, 0.1), (0.25, 0.27, 0.1), (0.09, 0.27, 0.51), (0.13, 0.27, -0.25), (0.21, 0.27, -0.25), (0.21, 0.27, 0.1), (0.13, 0.27, 0.1), (0.13, 0.31, -0.25), (0.13, 0.31, 0.1), (0.21, 0.31, 0.1), (0.21, 0.31, -0.25), (0.25, 0.31, 0.1), (0.09, 0.31, 0.1), (0.25, 0.3, 0.53), (0.09, 0.3, 0.54), (0.25, 0.27, 0.54), (0.09, 0.27, 0.55), (0.09, 0.31, 0.51), (0.25, 0.31, 0.5), (0.09, 0.27, 0.51), (0.09, 0.27, 0.1), (0.13, 0.27, -0.25), (0.13, 0.27, 0.1), (0.09, 0.31, 0.51), (0.09, 0.31, 0.1), (0.13, 0.31, -0.25), (0.13, 0.31, 0.1), (0.25, 0.27, 0.1), (0.21, 0.27, -0.25), (0.21, 0.27, 0.1), (0.25, 0.31, 0.5), (0.25, 0.3, 0.53), (0.25, 0.31, 0.1), (0.21, 0.31, -0.25), (0.21, 0.31, 0.1), (0.25, 0.27, 0.5), (0.25, 0.27, 0.54), (0.25, -0.195, 0.5), (0.25, -1.125, 0.5), (0.25, -1.125, 0.54), (0.25, -0.195, 0.54), (0.25, -0.66, 0.5), (0.25, -0.66, 0.54), (0.25, -0.195, 0.54), (0.25, -1.125, 0.54), (0.09, -0.195, 0.55), (0.09, -1.125, 0.55), (0.25, -0.66, 0.54), (0.09, -0.66, 0.55), (0.25, -1.59, 0.54), (0.25, 0.27, 0.5), (0.25, -1.59, 0.5), (0.25, 0.27, 0.54), (0.13, -1.59, 0.1), (0.21, -1.59, 0.1), (0.21, -1.59, -0.25), (0.13, -1.59, -0.25), (0.09, -1.59, 0.51), (0.25, -1.59, 0.1), (0.09, -1.59, 0.1), (0.25, -1.59, 0.5), (0.21, -1.63, 0.1), (0.21, -1.63, -0.25), (0.25, -1.63, 0.1), (0.25, -1.62, 0.53), (0.25, -1.63, 0.5), (0.21, -1.59, 0.1), (0.21, -1.59, -0.25), (0.25, -1.59, 0.1), (0.13, -1.63, 0.1), (0.13, -1.63, -0.25), (0.09, -1.63, 0.1), (0.09, -1.63, 0.51), (0.13, -1.59, 0.1), (0.13, -1.59, -0.25), (0.09, -1.59, 0.1), (0.09, -1.59, 0.51), (0.25, 0.27, 0.54), (0.09, 0.27, 0.55), (0.25, -1.63, 0.5), (0.09, -1.63, 0.51), (0.09, -1.59, 0.55), (0.25, -1.59, 0.54), (0.09, -1.62, 0.54), (0.25, -1.62, 0.53), (0.09, -1.63, 0.1), (0.25, -1.63, 0.1), (0.21, -1.63, -0.25), (0.21, -1.63, 0.1), (0.13, -1.63, 0.1), (0.13, -1.63, -0.25)], [], [(0, 1, 2, 3), (9, 6, 5, 10), (11, 4, 7, 8), (13, 18, 19, 12), (14, 20, 18, 13), (15, 21, 20, 14), (17, 22, 23, 16), (12, 19, 22, 17), (39, 21, 15, 37), (33, 38, 24, 27), (36, 29, 26, 31), (31, 26, 25, 32), (33, 27, 28, 34), (34, 28, 30, 35), (35, 30, 29, 36), (39, 37, 32, 25), (16, 23, 24, 38), (42, 41, 40, 43), (44, 45, 46, 47), (51, 48, 49, 50), (52, 53, 54, 55), (59, 56, 57, 58), (60, 63, 62, 61), (67, 66, 65, 64), (68, 71, 70, 69), (75, 74, 73, 72), (78, 77, 76, 79), (81, 80, 83, 82), (87, 84, 85, 86), (90, 91, 88, 89), (93, 94, 95, 92), (97, 98, 99, 96), (102, 101, 100, 103), (106, 105, 104, 107), (109, 108, 111, 110), (112, 113, 114, 115), (119, 116, 117, 118), (120, 121, 122, 123), (127, 124, 125, 126), (128, 131, 130, 129), (135, 134, 133, 132), (136, 139, 138, 137), (143, 142, 141, 140), (144, 147, 146, 145), (151, 150, 149, 148), (152, 153, 154, 155), (159, 156, 157, 158), (160, 161, 162, 163), (167, 164, 165, 166), (168, 169, 170, 171), (175, 172, 173, 174), (180, 177, 178, 179), (181, 176, 177, 180), (182, 183, 186, 187), (183, 184, 185, 186), (192, 191, 378, 188), (193, 194, 190, 189), (194, 193, 191, 192), (195, 197, 198, 196), (196, 200, 199, 195), (197, 377, 201, 198), (204, 205, 202, 203), (207, 208, 209, 206), (212, 210, 214, 215), (211, 213, 216, 217), (224, 222, 219, 218), (223, 225, 221, 220), (226, 228, 229, 227), (226, 227, 231, 230), (227, 229, 232, 231), (229, 228, 233, 232), (228, 226, 230, 233), (235, 236, 238, 239), (235, 239, 241, 240), (240, 241, 251, 242), (242, 251, 249, 248), (244, 245, 250, 243), (247, 246, 245, 244), (248, 249, 246, 247), (254, 255, 256, 253), (255, 258, 257, 256), (258, 234, 237, 257), (259, 254, 253, 252), (261, 259, 252, 260), (236, 261, 260, 238), (262, 263, 265, 264), (264, 265, 266, 267), (263, 262, 269, 268), (266, 268, 269, 267), (273, 271, 270, 272), (276, 277, 270, 271), (275, 274, 273, 272), (277, 276, 274, 275), (278, 280, 281, 279), (285, 283, 282, 284), (288, 287, 292, 286), (292, 291, 290, 286), (301, 286, 290, 289), (293, 297, 296, 300), (294, 300, 296, 295), (298, 300, 294, 299), (293, 298, 288, 301), (303, 302, 315, 307), (303, 307, 305, 306), (305, 307, 317, 304), (310, 311, 312, 308), (313, 309, 310, 308), (313, 308, 316, 314), (317, 315, 316, 312), (320, 319, 330, 321), (323, 322, 320, 321), (323, 321, 329, 318), (327, 326, 324, 328), (324, 340, 329, 330), (331, 334, 333, 332), (338, 337, 336, 335), (326, 327, 325), (326, 325, 339, 340), (341, 342, 343, 339), (346, 348, 344, 345), (349, 347, 348, 350), (352, 351, 367), (353, 352, 367), (354, 353, 367), (355, 354, 367), (356, 355, 367), (357, 356, 367), (358, 357, 367), (359, 358, 367), (360, 359, 367), (361, 360, 367), (362, 361, 367), (363, 362, 367), (364, 363, 367), (365, 364, 367), (366, 365, 367), (351, 366, 367), (369, 370, 371, 372), (376, 373, 374, 375), (201, 377, 188, 378), (178, 185, 184, 179), (379, 380, 382, 381), (380, 379, 383, 384), (381, 382, 386, 385), (393, 394, 390, 389), (394, 393, 391, 392), (395, 397, 398, 396), (396, 400, 399, 395), (397, 426, 401, 398), (407, 403, 402, 406), (408, 404, 405, 409), (409, 407, 406, 408), (410, 411, 413, 412), (411, 410, 414, 415), (412, 413, 417, 416), (423, 419, 418, 422), (424, 420, 421, 425), (425, 423, 422, 424), (388, 387, 401, 426), (431, 430, 429, 428), (432, 431, 428, 427), (433, 438, 437, 434), (434, 437, 436, 435), (443, 440, 441, 442), (444, 439, 440, 443), (445, 446, 449, 450), (446, 447, 448, 449), (454, 462, 453, 452), (455, 454, 452, 451), (456, 461, 460, 457), (457, 460, 459, 458), (465, 463, 466, 464), (469, 470, 467, 468), (472, 473, 474, 471), (477, 478, 480, 479), (482, 481, 478, 477), (475, 476, 481, 482), (488, 484, 483, 487), (490, 489, 485, 486), (495, 500, 499, 494), (496, 494, 499, 491), (498, 493, 492, 497), (503, 513, 515, 502), (506, 503, 502, 505), (504, 506, 505, 501), (516, 504, 501, 514), (507, 541, 542, 509), (511, 507, 509, 512), (508, 511, 512, 510), (546, 508, 510, 545), (518, 519, 520, 517), (522, 523, 521, 524), (525, 526, 531, 530), (527, 532, 515, 529), (528, 529, 515, 513), (533, 537, 538, 534), (535, 536, 540, 539), (550, 543, 544, 549), (543, 548, 547, 544), (548, 546, 545, 547), (553, 554, 551, 552)])
me_cube.polygons.foreach_set('use_smooth', [1, 1, 1, 1, 1, 1, 1, 1, 1, 1, 1, 1, 1, 1, 1, 1, 1, 1, 1, 1, 1, 1, 1, 1, 1, 1, 1, 1, 1, 1, 1, 1, 1, 1, 1, 1, 1, 1, 1, 1, 1, 1, 1, 1, 1, 1, 1, 1, 1, 1, 1, 1, 1, 1, 1, 1, 1, 1, 1, 1, 1, 1, 1, 1, 1, 1, 1, 1, 1, 1, 1, 1, 1, 1, 1, 1, 1, 1, 1, 1, 1, 1, 1, 1, 1, 1, 1, 1, 1, 1, 1, 1, 1, 1, 1, 1, 1, 1, 1, 1, 1, 1, 1, 1, 1, 1, 1, 1, 1, 1, 1, 1, 1, 1, 1, 1, 1, 1, 1, 1, 1, 0, 0, 0, 0, 0, 0, 0, 0, 0, 0, 0, 0, 0, 0, 0, 0, 1, 1, 0, 1, 1, 1, 1, 1, 1, 1, 1, 1, 1, 1, 1, 1, 1, 1, 1, 1, 1, 1, 1, 1, 1, 1, 1, 1, 1, 1, 1, 1, 1, 1, 1, 1, 1, 1, 1, 1, 1, 1, 1, 1, 1, 1, 1, 1, 1, 1, 1, 1, 1, 1, 1, 1, 1, 1, 1, 1, 1, 1, 1, 1])
_uv = me_cube.uv_layers.new(name='UVTex')
_uv.uv.foreach_set('vector', [0.001953, 6.145e-08, 0.3242, 0.0, 0.3242, 0.9961, 0.001953, 0.9961, 0.3594, 0.3477, 0.3594, 0.4102, 0.332, 0.4102, 0.332, 0.3477, 0.332, 0.4102, 0.332, 0.3477, 0.3594, 0.3477, 0.3594, 0.4102, 0.3437, 0.3477, 0.3437, 0.9961, 0.3464, 0.9961, 0.3464, 0.3477, 0.3411, 0.3477, 0.3411, 0.9961, 0.3437, 0.9961, 0.3437, 0.3477, 0.3385, 0.3477, 0.3385, 0.9961, 0.3411, 0.9961, 0.3411, 0.3477, 0.349, 0.3477, 0.349, 0.9961, 0.3516, 0.9961, 0.3516, 0.3477, 0.3464, 0.3477, 0.3464, 0.9961, 0.349, 0.9961, 0.349, 0.3477, 0.3359, 0.9961, 0.3385, 0.9961, 0.3385, 0.3477, 0.3359, 0.3477, 0.3385, 0.3477, 0.3359, 0.3477, 0.3359, 0.9961, 0.3385, 0.9961, 0.3464, 0.3477, 0.3464, 0.9961, 0.349, 0.9961, 0.349, 0.3477, 0.349, 0.3477, 0.349, 0.9961, 0.3516, 0.9961, 0.3516, 0.3477, 0.3385, 0.3477, 0.3385, 0.9961, 0.3411, 0.9961, 0.3411, 0.3477, 0.3411, 0.3477, 0.3411, 0.9961, 0.3437, 0.9961, 0.3437, 0.3477, 0.3437, 0.3477, 0.3437, 0.9961, 0.3464, 0.9961, 0.3464, 0.3477, 0.7285, 0.0, 0.7285, 1.0, 0.3906, 1.0, 0.3906, 6.113e-08, 0.3906, 1.0, 0.3906, 6.113e-08, 0.7285, 0.0, 0.7285, 1.0, 0.3438, 0.9961, 0.3437, 0.3477, 0.3594, 0.3477, 0.3594, 0.9961, 0.3516, 0.3477, 0.3516, 0.9961, 0.3359, 0.9961, 0.3359, 0.3477, 0.3516, 0.3477, 0.3359, 0.3477, 0.3359, 0.9961, 0.3516, 0.9961, 0.3516, 0.3477, 0.3516, 0.9961, 0.3359, 0.9961, 0.3359, 0.3477, 0.3516, 0.3477, 0.3359, 0.3477, 0.3359, 0.9961, 0.3516, 0.9961, 0.3516, 0.3477, 0.3359, 0.3477, 0.3359, 0.9961, 0.3516, 0.9961, 0.3516, 0.3477, 0.3516, 0.9961, 0.3359, 0.9961, 0.3359, 0.3477, 0.3516, 0.3477, 0.3359, 0.3477, 0.3359, 0.9961, 0.3516, 0.9961, 0.3516, 0.3477, 0.3516, 0.9961, 0.3359, 0.9961, 0.3359, 0.3477, 0.3438, 0.9961, 0.3437, 0.3477, 0.3594, 0.3477, 0.3594, 0.9961, 0.3438, 0.9961, 0.3594, 0.9961, 0.3594, 0.3477, 0.3437, 0.3477, 0.001953, 6.145e-08, 0.001953, 0.9961, 0.3242, 0.9961, 0.3242, 0.0, 0.3438, 0.9961, 0.3594, 0.9961, 0.3594, 0.3477, 0.3437, 0.3477, 0.3438, 0.9961, 0.3437, 0.3477, 0.3594, 0.3477, 0.3594, 0.9961, 0.3438, 0.9961, 0.3437, 0.3477, 0.3594, 0.3477, 0.3594, 0.9961, 0.3438, 0.9961, 0.3437, 0.3477, 0.3594, 0.3477, 0.3594, 0.9961, 0.3438, 0.9961, 0.3437, 0.3477, 0.3594, 0.3477, 0.3594, 0.9961, 0.3438, 0.9961, 0.3594, 0.9961, 0.3594, 0.3477, 0.3437, 0.3477, 0.3516, 0.3477, 0.3516, 0.9961, 0.3359, 0.9961, 0.3359, 0.3477, 0.3516, 0.3477, 0.3359, 0.3477, 0.3359, 0.9961, 0.3516, 0.9961, 0.3516, 0.3477, 0.3516, 0.9961, 0.3359, 0.9961, 0.3359, 0.3477, 0.3516, 0.3477, 0.3359, 0.3477, 0.3359, 0.9961, 0.3516, 0.9961, 0.3516, 0.3477, 0.3359, 0.3477, 0.3359, 0.9961, 0.3516, 0.9961, 0.3516, 0.3477, 0.3516, 0.9961, 0.3359, 0.9961, 0.3359, 0.3477, 0.3516, 0.3477, 0.3359, 0.3477, 0.3359, 0.9961, 0.3516, 0.9961, 0.3516, 0.3477, 0.3516, 0.9961, 0.3359, 0.9961, 0.3359, 0.3477, 0.001953, 6.145e-08, 0.001953, 0.9961, 0.3242, 0.9961, 0.3242, 0.0, 0.001953, 6.145e-08, 0.3242, 0.0, 0.3242, 0.9961, 0.001953, 0.9961, 0.001953, 6.145e-08, 0.3242, 0.0, 0.3242, 0.9961, 0.001953, 0.9961, 0.001953, 6.145e-08, 0.001953, 0.9961, 0.3242, 0.9961, 0.3242, 0.0, 0.3516, 0.3477, 0.3516, 0.9961, 0.3359, 0.9961, 0.3359, 0.3477, 0.3516, 0.3477, 0.3359, 0.3477, 0.3359, 0.9961, 0.3516, 0.9961, 0.3516, 0.3477, 0.3516, 0.9961, 0.3359, 0.9961, 0.3359, 0.3477, 0.3516, 0.3477, 0.3359, 0.3477, 0.3359, 0.9961, 0.3516, 0.9961, 0.332, 0.9961, 0.332, 0.3477, 0.3281, 0.3477, 0.3281, 0.9961, 0.3594, 0.9961, 0.3594, 0.3477, 0.332, 0.3477, 0.332, 0.9961, 0.3594, 0.9961, 0.332, 0.9961, 0.332, 0.3477, 0.3594, 0.3477, 0.332, 0.9961, 0.3281, 0.9961, 0.3281, 0.3477, 0.332, 0.3477, 0.3672, 0.9961, 0.3672, 0.3477, 0.3633, 0.3477, 0.3633, 0.9961, 0.3828, 0.3477, 0.3828, 0.9961, 0.3867, 0.9961, 0.3867, 0.3477, 0.3828, 0.9961, 0.3828, 0.3477, 0.3672, 0.3477, 0.3672, 0.9961, 0.3828, 0.9961, 0.3672, 0.9961, 0.3672, 0.3477, 0.3828, 0.3477, 0.3828, 0.3477, 0.3867, 0.3477, 0.3867, 0.9961, 0.3828, 0.9961, 0.3672, 0.9961, 0.3633, 0.9961, 0.3633, 0.3477, 0.3672, 0.3477, 0.3438, 0.9961, 0.3594, 0.9961, 0.3594, 0.3477, 0.3437, 0.3477, 0.3438, 0.9961, 0.3437, 0.3477, 0.3594, 0.3477, 0.3594, 0.9961, 0.3594, 0.3477, 0.3594, 0.9961, 0.3437, 0.9961, 0.3437, 0.3477, 0.3594, 0.3477, 0.3594, 0.9961, 0.3437, 0.9961, 0.3437, 0.3477, 0.3594, 0.3477, 0.3594, 0.9961, 0.3437, 0.9961, 0.3437, 0.3477, 0.3594, 0.3477, 0.3594, 0.9961, 0.3437, 0.9961, 0.3437, 0.3477, 0.8652, 0.9961, 0.8652, 0.003906, 0.998, 0.003906, 0.998, 0.9961, 0.3437, 0.9961, 0.3437, 0.3477, 0.3594, 0.3477, 0.3594, 0.9961, 0.3437, 0.9961, 0.3437, 0.3477, 0.3594, 0.3477, 0.3594, 0.9961, 0.3437, 0.9961, 0.3437, 0.3477, 0.3594, 0.3477, 0.3594, 0.9961, 0.3437, 0.9961, 0.3437, 0.3477, 0.3594, 0.3477, 0.3594, 0.9961, 0.8633, 0.9961, 0.7949, 0.9961, 0.7949, 0.5039, 0.8633, 0.5039, 0.8284, 0.4961, 0.8284, 0.003906, 0.8307, 0.003906, 0.8307, 0.4961, 0.8307, 0.4961, 0.8307, 0.003906, 0.8371, 0.003906, 0.8371, 0.4961, 0.8371, 0.4961, 0.8371, 0.003906, 0.8458, 0.003906, 0.8458, 0.4961, 0.8609, 0.4961, 0.8609, 0.003906, 0.8633, 0.003906, 0.8633, 0.4961, 0.8546, 0.4961, 0.8546, 0.003906, 0.8609, 0.003906, 0.8609, 0.4961, 0.8458, 0.4961, 0.8458, 0.003906, 0.8546, 0.003906, 0.8546, 0.4961, 0.8458, 0.003906, 0.8546, 0.003906, 0.8546, 0.4961, 0.8458, 0.4961, 0.8546, 0.003906, 0.8609, 0.003906, 0.8609, 0.4961, 0.8546, 0.4961, 0.8609, 0.003906, 0.8633, 0.003906, 0.8633, 0.4961, 0.8609, 0.4961, 0.8371, 0.003906, 0.8458, 0.003906, 0.8458, 0.4961, 0.8371, 0.4961, 0.8307, 0.003906, 0.8371, 0.003906, 0.8371, 0.4961, 0.8307, 0.4961, 0.8284, 0.003906, 0.8307, 0.003906, 0.8307, 0.4961, 0.8284, 0.4961, 0.3437, 0.4102, 0.3437, 0.3477, 0.3594, 0.3477, 0.3594, 0.4102, 0.3437, 0.4102, 0.3437, 0.3477, 0.3594, 0.3477, 0.3594, 0.4102, 0.3437, 0.3477, 0.3437, 0.4102, 0.3594, 0.4102, 0.3594, 0.3477, 0.3594, 0.3477, 0.3437, 0.3477, 0.3437, 0.4102, 0.3594, 0.4102, 0.3594, 0.3477, 0.3437, 0.3477, 0.3437, 0.4102, 0.3594, 0.4102, 0.3437, 0.3477, 0.3437, 0.4102, 0.3594, 0.4102, 0.3594, 0.3477, 0.3437, 0.4102, 0.3437, 0.3477, 0.3594, 0.3477, 0.3594, 0.4102, 0.3437, 0.4102, 0.3437, 0.3477, 0.3594, 0.3477, 0.3594, 0.4102, 0.3594, 0.3477, 0.3594, 0.9961, 0.3437, 0.9961, 0.3437, 0.3477, 0.3594, 0.3477, 0.3594, 0.9961, 0.3437, 0.9961, 0.3437, 0.3477, 0.3594, 0.3477, 0.3583, 0.3555, 0.3555, 0.3612, 0.3516, 0.3477, 0.3555, 0.3612, 0.3516, 0.3633, 0.3477, 0.3612, 0.3516, 0.3477, 0.3437, 0.3477, 0.3516, 0.3477, 0.3477, 0.3612, 0.3448, 0.3555, 0.3594, 0.9961, 0.3583, 0.9883, 0.3555, 0.9826, 0.3516, 0.9961, 0.3477, 0.9826, 0.3516, 0.9961, 0.3555, 0.9826, 0.3516, 0.9805, 0.3437, 0.9961, 0.3516, 0.9961, 0.3477, 0.9826, 0.3448, 0.9883, 0.3437, 0.9961, 0.3594, 0.9961, 0.3594, 0.3477, 0.3437, 0.3477, 0.8461, 0.4387, 0.8427, 0.4312, 0.8414, 0.421, 0.8508, 0.421, 0.8461, 0.4387, 0.8508, 0.421, 0.8555, 0.4387, 0.8508, 0.4414, 0.8555, 0.4387, 0.8508, 0.421, 0.8602, 0.421, 0.8589, 0.4312, 0.8555, 0.06914, 0.8589, 0.0766, 0.8602, 0.08679, 0.8508, 0.08679, 0.8461, 0.06914, 0.8508, 0.06641, 0.8555, 0.06914, 0.8508, 0.08679, 0.8461, 0.06914, 0.8508, 0.08679, 0.8414, 0.08679, 0.8427, 0.0766, 0.8602, 0.421, 0.8414, 0.421, 0.8414, 0.08679, 0.8602, 0.08679, 0.8184, 0.007547, 0.8227, 0.01749, 0.8242, 0.03108, 0.8126, 0.03108, 0.8068, 0.007547, 0.8126, 0.003906, 0.8184, 0.007547, 0.8126, 0.03108, 0.8068, 0.007547, 0.8126, 0.03108, 0.801, 0.03108, 0.8025, 0.01749, 0.8184, 0.5003, 0.8126, 0.4767, 0.8242, 0.4767, 0.8227, 0.4903, 0.8242, 0.4767, 0.801, 0.4767, 0.801, 0.03108, 0.8242, 0.03108, 0.332, 0.3477, 0.3594, 0.3477, 0.3594, 0.9961, 0.332, 0.9961, 0.332, 0.9961, 0.332, 0.3477, 0.3594, 0.3477, 0.3594, 0.9961, 0.8126, 0.4767, 0.8184, 0.5003, 0.8126, 0.5039, 0.8126, 0.4767, 0.8126, 0.5039, 0.801, 0.5039, 0.801, 0.4767, 0.7836, 0.5039, 0.7836, 0.3906, 0.801, 0.3906, 0.801, 0.5039, 0.7836, 0.5039, 0.801, 0.5039, 0.801, 0.3906, 0.7836, 0.3906, 0.8126, 0.4767, 0.801, 0.4767, 0.801, 0.5039, 0.8126, 0.5039, 0.7925, 0.09032, 0.7858, 0.1106, 0.7637, 0.06641, 0.7949, 0.06641, 0.7925, 0.09032, 0.7637, 0.06641, 0.7925, 0.04249, 0.7949, 0.06641, 0.7637, 0.06641, 0.7858, 0.02221, 0.7925, 0.04249, 0.7637, 0.06641, 0.7756, 0.008664, 0.7858, 0.02221, 0.7637, 0.06641, 0.7637, 0.003906, 0.7756, 0.008664, 0.7637, 0.06641, 0.7517, 0.008664, 0.7637, 0.003906, 0.7637, 0.06641, 0.7416, 0.02221, 0.7517, 0.008664, 0.7637, 0.06641, 0.7348, 0.04249, 0.7416, 0.02221, 0.7637, 0.06641, 0.7324, 0.06641, 0.7348, 0.04249, 0.7637, 0.06641, 0.7348, 0.09032, 0.7324, 0.06641, 0.7637, 0.06641, 0.7416, 0.1106, 0.7348, 0.09032, 0.7637, 0.06641, 0.7517, 0.1241, 0.7416, 0.1106, 0.7637, 0.06641, 0.7637, 0.1289, 0.7517, 0.1241, 0.7637, 0.06641, 0.7756, 0.1241, 0.7637, 0.1289, 0.7637, 0.06641, 0.7858, 0.1106, 0.7756, 0.1241, 0.7637, 0.06641, 0.3281, 0.003906, 0.3867, 0.003906, 0.3867, 0.3398, 0.3281, 0.3398, 0.3281, 0.003906, 0.3281, 0.3398, 0.3867, 0.3398, 0.3867, 0.003906, 0.3672, 0.3477, 0.3672, 0.9961, 0.3633, 0.9961, 0.3633, 0.3477, 0.3281, 0.3477, 0.332, 0.3477, 0.332, 0.9961, 0.3281, 0.9961, 0.3828, 0.9961, 0.3828, 0.3477, 0.3672, 0.3477, 0.3672, 0.9961, 0.3828, 0.3477, 0.3828, 0.9961, 0.3867, 0.9961, 0.3867, 0.3477, 0.3672, 0.9961, 0.3672, 0.3477, 0.3633, 0.3477, 0.3633, 0.9961, 0.3828, 0.3477, 0.3828, 0.9961, 0.3867, 0.9961, 0.3867, 0.3477, 0.3828, 0.9961, 0.3828, 0.3477, 0.3672, 0.3477, 0.3672, 0.9961, 0.3828, 0.9961, 0.3672, 0.9961, 0.3672, 0.3477, 0.3828, 0.3477, 0.3828, 0.3477, 0.3867, 0.3477, 0.3867, 0.9961, 0.3828, 0.9961, 0.3672, 0.9961, 0.3633, 0.9961, 0.3633, 0.3477, 0.3672, 0.3477, 0.3672, 0.9961, 0.3633, 0.9961, 0.3633, 0.3477, 0.3672, 0.3477, 0.3828, 0.3477, 0.3867, 0.3477, 0.3867, 0.9961, 0.3828, 0.9961, 0.3828, 0.9961, 0.3672, 0.9961, 0.3672, 0.3477, 0.3828, 0.3477, 0.3828, 0.9961, 0.3828, 0.3477, 0.3672, 0.3477, 0.3672, 0.9961, 0.3828, 0.3477, 0.3828, 0.9961, 0.3867, 0.9961, 0.3867, 0.3477, 0.3672, 0.9961, 0.3672, 0.3477, 0.3633, 0.3477, 0.3633, 0.9961, 0.3672, 0.9961, 0.3633, 0.9961, 0.3633, 0.3477, 0.3672, 0.3477, 0.3828, 0.3477, 0.3867, 0.3477, 0.3867, 0.9961, 0.3828, 0.9961, 0.3828, 0.9961, 0.3672, 0.9961, 0.3672, 0.3477, 0.3828, 0.3477, 0.3633, 0.9961, 0.3633, 0.3477, 0.3672, 0.3477, 0.3672, 0.9961, 0.332, 0.9961, 0.3281, 0.9961, 0.3281, 0.3477, 0.332, 0.3477, 0.3594, 0.9961, 0.332, 0.9961, 0.332, 0.3477, 0.3594, 0.3477, 0.3594, 0.9961, 0.3594, 0.3477, 0.332, 0.3477, 0.332, 0.9961, 0.332, 0.9961, 0.332, 0.3477, 0.3281, 0.3477, 0.3281, 0.9961, 0.332, 0.9961, 0.332, 0.3477, 0.3281, 0.3477, 0.3281, 0.9961, 0.3594, 0.9961, 0.3594, 0.3477, 0.332, 0.3477, 0.332, 0.9961, 0.3594, 0.9961, 0.332, 0.9961, 0.332, 0.3477, 0.3594, 0.3477, 0.332, 0.9961, 0.3281, 0.9961, 0.3281, 0.3477, 0.332, 0.3477, 0.332, 0.9961, 0.3281, 0.9961, 0.3281, 0.3477, 0.332, 0.3477, 0.3594, 0.9961, 0.332, 0.9961, 0.332, 0.3477, 0.3594, 0.3477, 0.3594, 0.9961, 0.3594, 0.3477, 0.332, 0.3477, 0.332, 0.9961, 0.332, 0.9961, 0.332, 0.3477, 0.3281, 0.3477, 0.3281, 0.9961, 0.7812, 0.5653, 0.7812, 0.7017, 0.7344, 0.7051, 0.7344, 0.5653, 0.7695, 0.6903, 0.7461, 0.6903, 0.7461, 0.5312, 0.7695, 0.5312, 0.7461, 0.6903, 0.7695, 0.6903, 0.7695, 0.5312, 0.7461, 0.5312, 0.7812, 0.7119, 0.7344, 0.7153, 0.7344, 0.7188, 0.7812, 0.7153, 0.7812, 0.7017, 0.7344, 0.7051, 0.7344, 0.7153, 0.7812, 0.7119, 0.7812, 0.5653, 0.7344, 0.5653, 0.7344, 0.7051, 0.7812, 0.7017, 0.7578, 0.5653, 0.7344, 0.5653, 0.7344, 0.7051, 0.7578, 0.7051, 0.7578, 0.6903, 0.7578, 0.5312, 0.7344, 0.5312, 0.7344, 0.6903, 0.7637, 0.7119, 0.7812, 0.7153, 0.7812, 0.7017, 0.7578, 0.7017, 0.7578, 0.5653, 0.7578, 0.7017, 0.7812, 0.7017, 0.7813, 0.5653, 0.7578, 0.6903, 0.7813, 0.6903, 0.7812, 0.5312, 0.7578, 0.5312, 0.7383, 0.7188, 0.7383, 0.5313, 0.7617, 0.5313, 0.7617, 0.7188, 0.7383, 0.7188, 0.7383, 0.5313, 0.7617, 0.5313, 0.7617, 0.7188, 0.7383, 0.7188, 0.7383, 0.5313, 0.7617, 0.5313, 0.7617, 0.7188, 0.7383, 0.7188, 0.7383, 0.5313, 0.7617, 0.5313, 0.7617, 0.7188, 0.793, 0.7188, 0.793, 0.9688, 0.7305, 0.9688, 0.7305, 0.7188, 0.793, 0.7344, 0.793, 0.9844, 0.7305, 0.9844, 0.7305, 0.7344, 0.793, 0.9844, 0.793, 0.7344, 0.7305, 0.7344, 0.7305, 0.9844, 0.793, 0.9687, 0.793, 0.7188, 0.7305, 0.7188, 0.7305, 0.9688, 0.7695, 0.6903, 0.7695, 0.5312, 0.7461, 0.5312, 0.7461, 0.6903, 0.7812, 0.5653, 0.7344, 0.5653, 0.7344, 0.7051, 0.7812, 0.7017, 0.7578, 0.6903, 0.7578, 0.5312, 0.7812, 0.5312, 0.7813, 0.6903, 0.7578, 0.5653, 0.7813, 0.5653, 0.7812, 0.7017, 0.7578, 0.7017, 0.7637, 0.7119, 0.7578, 0.7017, 0.7812, 0.7017, 0.7812, 0.7153, 0.7578, 0.6903, 0.7344, 0.6903, 0.7344, 0.5312, 0.7578, 0.5312, 0.7578, 0.5653, 0.7578, 0.7051, 0.7344, 0.7051, 0.7344, 0.5653, 0.7812, 0.5653, 0.7812, 0.7017, 0.7344, 0.7051, 0.7344, 0.5653, 0.7812, 0.7017, 0.7812, 0.7119, 0.7344, 0.7153, 0.7344, 0.7051, 0.7812, 0.7119, 0.7812, 0.7153, 0.7344, 0.7188, 0.7344, 0.7153, 0.7461, 0.6903, 0.7461, 0.5312, 0.7695, 0.5312, 0.7695, 0.6903])
me_cube.use_remesh_preserve_volume = False
me_cube.use_remesh_preserve_attributes = False
me_cube.use_mirror_vertex_groups = False
me_cube.update()

# ---- objects
ob_cube_001 = bpy.data.objects.new('Cube.001', me_cube_001)
ob_cube = bpy.data.objects.new('Cube', me_cube)

# ---- transforms, parenting, visibility, modifiers, constraints
ob_cube_001.location = (0.0, 0.0, 0.0)
ob_cube_001.lock_rotations_4d = False
ob_cube_001.empty_display_type = 'ARROWS'
ob_cube_001.color = (0.0, 0.0, 0.0, 1.0)
ob_cube_001.lineart.crease_threshold = 0.0
ob_cube.location = (0.0, 0.0, 0.0)
ob_cube.lock_rotations_4d = False
ob_cube.empty_display_type = 'ARROWS'
ob_cube.color = (0.0, 0.0, 0.0, 1.0)
ob_cube.lineart.crease_threshold = 0.0

# ---- collection membership
col_collection_1.objects.link(ob_cube_001)
col_collection_1.objects.link(ob_cube)

# ---- scene / render settings (as saved in the file)
scene.camera = ob_cube
scene.frame_start = 1; scene.frame_end = 250; scene.frame_set(2)
scene.render.engine = 'BLENDER_EEVEE_NEXT'
scene.render.image_settings.file_format = 'JPEG'
scene.render.image_settings.color_mode = 'RGB'
scene.render.image_settings.compression = 90
scene.render.resolution_x = 800
scene.render.resolution_y = 600
scene.render.pixel_aspect_x = 100.0
scene.render.pixel_aspect_y = 100.0
scene.render.fps = 25
scene.render.dither_intensity = 0.0
scene.render.use_compositing = False
scene.render.use_sequencer = False
scene.render.bake_margin = 2
scene.render.bake_bias = 0.0
scene.render.use_stamp_time = False
scene.render.use_stamp_date = False
scene.render.use_stamp_frame = False
scene.render.use_stamp_camera = False
scene.render.use_stamp_scene = False
scene.render.use_stamp_filename = False
scene.render.use_stamp_render_time = False
scene.render.stamp_font_size = 0
scene.cycles.use_denoising = False
scene.cycles.samples = 10
scene.cycles.sampling_pattern = 'TABULATED_SOBOL'
scene.cycles.light_sampling_threshold = 0.0
scene.cycles.use_adaptive_sampling = False
scene.cycles.use_light_tree = False
scene.cycles.blur_glossy = 0.0
scene.cycles.volume_bounces = 1
scene.cycles.pixel_filter_type = 'GAUSSIAN'
scene.cycles.sample_clamp_indirect = 0.0
scene.view_settings.view_transform = 'Raw'
bpy.context.view_layer.update()

# ---- added for rendering (the .blend has no active camera): camera
cam_auto = bpy.data.cameras.new('AutoCamera')
cam_auto.lens = 50.0
cam_auto.sensor_width = 36.0
cam_auto.clip_end = 1000.0
ob_auto_camera = bpy.data.objects.new('AutoCamera', cam_auto)
scene.collection.objects.link(ob_auto_camera)
ob_auto_camera.location = (5.98065, -9.28129, 7.27638)
ob_auto_camera.rotation_euler = (1.09748, -7.21219e-08, 0.694738)
scene.camera = ob_auto_camera
bpy.context.view_layer.update()
